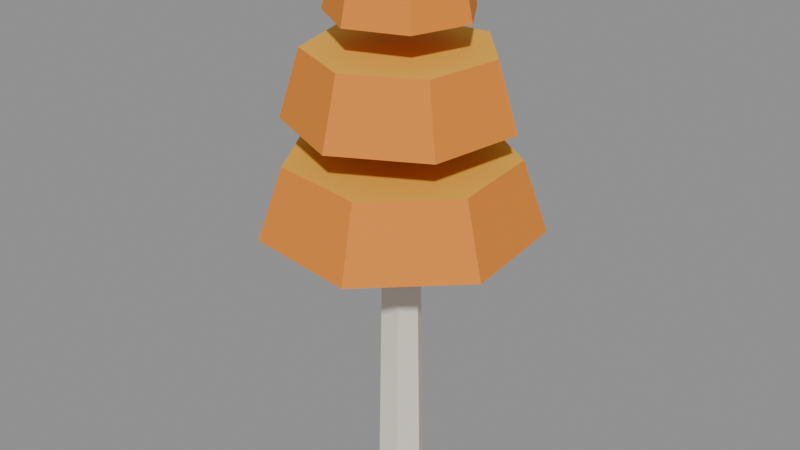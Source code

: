 # Source: tree_plateau_fall.blend  (saved by Blender 5.2.45; exported with 4.5.12 LTS)
import bpy
from mathutils import Matrix  # noqa: F401  (used for matrix-valued properties, if any)

bpy.ops.wm.read_factory_settings(use_empty=True)
scene = bpy.context.scene
scene.name = 'Scene'

# ---- collections
col_col_lowpoly = bpy.data.collections.new('COL_LowPoly'); scene.collection.children.link(col_col_lowpoly)

# ---- images (referenced by path relative to the original .blend; pixels are not part of the script)
import os
ASSET_DIR = os.environ.get("B2B_ASSET_DIR", "")  # directory of the original .blend (textures are referenced by path, not embedded)
HERE = os.path.dirname(os.path.abspath(__file__))  # packed textures are extracted next to this script under _unpacked/

def load_image(name, relpath, width, height, colorspace="sRGB"):
    """Load a texture the original file referenced (path relative to the .blend, or extracted next to this script)."""
    p = next((c for c in (os.path.join(HERE, relpath), os.path.join(ASSET_DIR, relpath)) if relpath and os.path.exists(c)), "")
    if p:
        img = bpy.data.images.load(p, check_existing=True)
        img.name = name
    else:  # same state as the original file: an image datablock whose file is absent (Cycles renders it pink)
        img = bpy.data.images.new(name, width, height)
        img.source = "FILE"
        img.filepath = "//" + (relpath or name)
    img.colorspace_settings.name = colorspace
    return img
img_tree_plateau_fall_basecolor = load_image('tree_plateau_fall_BaseColor', '_unpacked/tree_plateau_fall_BaseColor.60b9ffa3.png', 128, 32, 'sRGB')
img_tree_plateau_fall_maskmap = load_image('tree_plateau_fall_MaskMap', '_unpacked/tree_plateau_fall_MaskMap.428802ce.png', 128, 32, 'Non-Color')

# ---- materials (node trees are filled in below, after node groups)
mat_m_tree_plateau_fall = bpy.data.materials.new('M_tree_plateau_fall')

# ---- material node trees
mat_m_tree_plateau_fall.use_nodes = True; mat_m_tree_plateau_fall.node_tree.nodes.clear()
_N = mat_m_tree_plateau_fall.node_tree.nodes; _L = mat_m_tree_plateau_fall.node_tree.links
n0 = _N.new('ShaderNodeBsdfPrincipled'); n0.name = 'Principled BSDF'; n0.location = (-200, 100)
n0.inputs[10].default_value = 0.005
n1 = _N.new('ShaderNodeOutputMaterial'); n1.name = 'Material Output'; n1.location = (200, 100)
n2 = _N.new('ShaderNodeTexImage'); n2.name = 'Image Texture'; n2.location = (0, 0)
n2.image = img_tree_plateau_fall_basecolor
n2.interpolation = 'Closest'
n3 = _N.new('ShaderNodeTexImage'); n3.name = 'Image Texture.001'; n3.location = (0, 0)
n3.image = img_tree_plateau_fall_maskmap
n3.interpolation = 'Closest'
n4 = _N.new('ShaderNodeSeparateColor'); n4.name = 'Separate Color'; n4.location = (0, 0)
n5 = _N.new('ShaderNodeMath'); n5.name = 'Math'; n5.location = (0, 0)
n5.operation = 'SUBTRACT'
n5.inputs[0].default_value = 1.0
_L.new(n0.outputs[0], n1.inputs[0])
_L.new(n2.outputs[0], n0.inputs[0])
_L.new(n3.outputs[0], n4.inputs[0])
_L.new(n4.outputs[0], n0.inputs[1])
_L.new(n3.outputs[1], n5.inputs[1])
_L.new(n5.outputs[0], n0.inputs[2])
n1.is_active_output = True

# ---- meshes
me_tree_plateau_fall = bpy.data.meshes.new('tree_plateau_fall')
me_tree_plateau_fall.from_pydata([(0.06425, 0.0, 0.0), (0.03675, 0.04763, 0.0), (-0.01825, 0.04763, 0.0), (-0.04575, 6.736e-18, 0.0), (-0.01825, -0.04763, 0.0), (0.03675, -0.04763, 0.0), (0.04925, 0.0, 0.8), (0.02925, 0.03464, 0.8), (-0.01075, 0.03464, 0.8), (-0.03075, 4.899e-18, 0.8), (-0.01075, -0.03464, 0.8), (0.02925, -0.03464, 0.8), (0.05082, 0.3072, 0.62), (-0.205, 0.224, 0.62), (-0.2995, -0.02783, 0.62), (-0.1615, -0.2587, 0.62), (0.1051, -0.2948, 0.62), (0.2995, -0.1089, 0.62), (0.2753, 0.159, 0.62), (0.04333, 0.2519, 0.78), (-0.1664, 0.1837, 0.78), (-0.2439, -0.02282, 0.78), (-0.1308, -0.2122, 0.78), (0.08784, -0.2417, 0.78), (0.2473, -0.08928, 0.78), (0.2274, 0.1304, 0.78), (-0.178, -0.1656, 0.86), (0.022, -0.2497, 0.86), (0.2124, -0.1457, 0.86), (0.2498, 0.06799, 0.86), (0.1061, 0.2305, 0.86), (-0.1106, 0.2194, 0.86), (-0.237, 0.04312, 0.86), (-0.1443, -0.1358, 1.01), (0.01971, -0.2047, 1.01), (0.1758, -0.1195, 1.01), (0.2065, 0.05575, 1.01), (0.08866, 0.189, 1.01), (-0.089, 0.1799, 1.01), (-0.1927, 0.03536, 1.01), (-0.04536, 0.1504, 1.08), (-0.1424, 0.05107, 1.08), (-0.1252, -0.08671, 1.08), (-0.006799, -0.1592, 1.08), (0.1237, -0.1118, 1.08), (0.168, 0.01978, 1.08), (0.09278, 0.1365, 1.08), (-0.03553, 0.1233, 1.21), (-0.1151, 0.04188, 1.21), (-0.101, -0.0711, 1.21), (-0.00391, -0.1305, 1.21), (0.1031, -0.09168, 1.21), (0.1394, 0.01622, 1.21), (0.07774, 0.1119, 1.21)], [], [(0, 1, 7, 6), (1, 2, 8, 7), (2, 3, 9, 8), (3, 4, 10, 9), (4, 5, 11, 10), (5, 0, 6, 11), (5, 4, 3, 2, 1, 0), (6, 7, 8, 9, 10, 11), (12, 13, 20, 19), (13, 14, 21, 20), (14, 15, 22, 21), (15, 16, 23, 22), (16, 17, 24, 23), (17, 18, 25, 24), (18, 12, 19, 25), (18, 17, 16, 15, 14, 13, 12), (19, 20, 21, 22, 23, 24, 25), (26, 27, 34, 33), (27, 28, 35, 34), (28, 29, 36, 35), (29, 30, 37, 36), (30, 31, 38, 37), (31, 32, 39, 38), (32, 26, 33, 39), (32, 31, 30, 29, 28, 27, 26), (33, 34, 35, 36, 37, 38, 39), (40, 41, 48, 47), (41, 42, 49, 48), (42, 43, 50, 49), (43, 44, 51, 50), (44, 45, 52, 51), (45, 46, 53, 52), (46, 40, 47, 53), (46, 45, 44, 43, 42, 41, 40), (47, 48, 49, 50, 51, 52, 53)])
_uv = me_tree_plateau_fall.uv_layers.new(name='UVMap')
_uv.uv.foreach_set('vector', [0.5625, 0.75, 0.5625, 0.75, 0.5625, 0.75, 0.5625, 0.75, 0.6875, 0.75, 0.6875, 0.75, 0.6875, 0.75, 0.6875, 0.75, 0.5625, 0.75, 0.5625, 0.75, 0.5625, 0.75, 0.5625, 0.75, 0.5625, 0.75, 0.5625, 0.75, 0.5625, 0.75, 0.5625, 0.75, 0.5625, 0.75, 0.5625, 0.75, 0.5625, 0.75, 0.5625, 0.75, 0.5625, 0.75, 0.5625, 0.75, 0.5625, 0.75, 0.5625, 0.75, 0.5625, 0.75, 0.5625, 0.75, 0.5625, 0.75, 0.5625, 0.75, 0.5625, 0.75, 0.5625, 0.75, 0.5625, 0.75, 0.5625, 0.75, 0.5625, 0.75, 0.5625, 0.75, 0.5625, 0.75, 0.5625, 0.75, 0.5625, 0.25, 0.5625, 0.25, 0.5625, 0.25, 0.5625, 0.25, 0.5625, 0.25, 0.5625, 0.25, 0.5625, 0.25, 0.5625, 0.25, 0.5625, 0.25, 0.5625, 0.25, 0.5625, 0.25, 0.5625, 0.25, 0.5625, 0.25, 0.5625, 0.25, 0.5625, 0.25, 0.5625, 0.25, 0.5625, 0.25, 0.5625, 0.25, 0.5625, 0.25, 0.5625, 0.25, 0.5625, 0.25, 0.5625, 0.25, 0.5625, 0.25, 0.5625, 0.25, 0.5625, 0.25, 0.5625, 0.25, 0.5625, 0.25, 0.5625, 0.25, 0.6875, 0.25, 0.6875, 0.25, 0.6875, 0.25, 0.6875, 0.25, 0.6875, 0.25, 0.6875, 0.25, 0.6875, 0.25, 0.8125, 0.25, 0.8125, 0.25, 0.8125, 0.25, 0.8125, 0.25, 0.8125, 0.25, 0.8125, 0.25, 0.8125, 0.25, 0.5625, 0.25, 0.5625, 0.25, 0.5625, 0.25, 0.5625, 0.25, 0.5625, 0.25, 0.5625, 0.25, 0.5625, 0.25, 0.5625, 0.25, 0.5625, 0.25, 0.5625, 0.25, 0.5625, 0.25, 0.5625, 0.25, 0.5625, 0.25, 0.5625, 0.25, 0.5625, 0.25, 0.5625, 0.25, 0.5625, 0.25, 0.5625, 0.25, 0.5625, 0.25, 0.5625, 0.25, 0.5625, 0.25, 0.5625, 0.25, 0.5625, 0.25, 0.5625, 0.25, 0.5625, 0.25, 0.5625, 0.25, 0.5625, 0.25, 0.5625, 0.25, 0.6875, 0.25, 0.6875, 0.25, 0.6875, 0.25, 0.6875, 0.25, 0.6875, 0.25, 0.6875, 0.25, 0.6875, 0.25, 0.8125, 0.25, 0.8125, 0.25, 0.8125, 0.25, 0.8125, 0.25, 0.8125, 0.25, 0.8125, 0.25, 0.8125, 0.25, 0.5625, 0.25, 0.5625, 0.25, 0.5625, 0.25, 0.5625, 0.25, 0.5625, 0.25, 0.5625, 0.25, 0.5625, 0.25, 0.5625, 0.25, 0.5625, 0.25, 0.5625, 0.25, 0.5625, 0.25, 0.5625, 0.25, 0.5625, 0.25, 0.5625, 0.25, 0.5625, 0.25, 0.5625, 0.25, 0.5625, 0.25, 0.5625, 0.25, 0.5625, 0.25, 0.5625, 0.25, 0.5625, 0.25, 0.5625, 0.25, 0.5625, 0.25, 0.5625, 0.25, 0.5625, 0.25, 0.5625, 0.25, 0.5625, 0.25, 0.5625, 0.25, 0.6875, 0.25, 0.6875, 0.25, 0.6875, 0.25, 0.6875, 0.25, 0.6875, 0.25, 0.6875, 0.25, 0.6875, 0.25, 0.8125, 0.25, 0.8125, 0.25, 0.8125, 0.25, 0.8125, 0.25, 0.8125, 0.25, 0.8125, 0.25, 0.8125, 0.25])
me_tree_plateau_fall.materials.append(mat_m_tree_plateau_fall)
me_tree_plateau_fall.update()

# ---- objects
ob_tree_plateau_fall = bpy.data.objects.new('tree_plateau_fall', me_tree_plateau_fall)

# ---- transforms, parenting, visibility, modifiers, constraints
ob_tree_plateau_fall.location = (0.0, 0.0, 0.0)

# ---- collection membership
col_col_lowpoly.objects.link(ob_tree_plateau_fall)

# ---- scene / render settings (as saved in the file)
scene.frame_start = 1; scene.frame_end = 250; scene.frame_set(1)
scene.render.engine = 'BLENDER_EEVEE_NEXT'
scene.render.bake_bias = 0.0
scene.render.bake_samples = 0
scene.render.compositor_device = 'GPU'
scene.eevee.use_volume_custom_range = False
scene.eevee.fast_gi_thickness_near = 0.1
scene.eevee.fast_gi_thickness_far = 0.0
scene.eevee.ray_tracing_options.screen_trace_thickness = 0.1
bpy.context.view_layer.update()

# ---- added for rendering (the .blend has no active camera and no usable light): camera, sun + grey world if the file has none
cam_auto = bpy.data.cameras.new('AutoCamera')
cam_auto.lens = 50.0
cam_auto.sensor_width = 36.0
cam_auto.clip_end = 1000.0
ob_auto_camera = bpy.data.objects.new('AutoCamera', cam_auto)
scene.collection.objects.link(ob_auto_camera)
ob_auto_camera.location = (1.36774, -1.6351, 1.69919)
ob_auto_camera.rotation_euler = (1.09748, -7.21219e-08, 0.694738)
scene.camera = ob_auto_camera
light_auto_sun = bpy.data.lights.new('AutoSun', 'SUN')
light_auto_sun.energy = 3.0
light_auto_sun.angle = 0.0523599
ob_auto_sun = bpy.data.objects.new('AutoSun', light_auto_sun)
scene.collection.objects.link(ob_auto_sun)
ob_auto_sun.rotation_euler = (0.872665, 0.174533, 0.523599)
if scene.world is None:
    world_auto = bpy.data.worlds.new('AutoWorld')
    world_auto.color = (0.3, 0.3, 0.3)
    scene.world = world_auto
bpy.context.view_layer.update()
